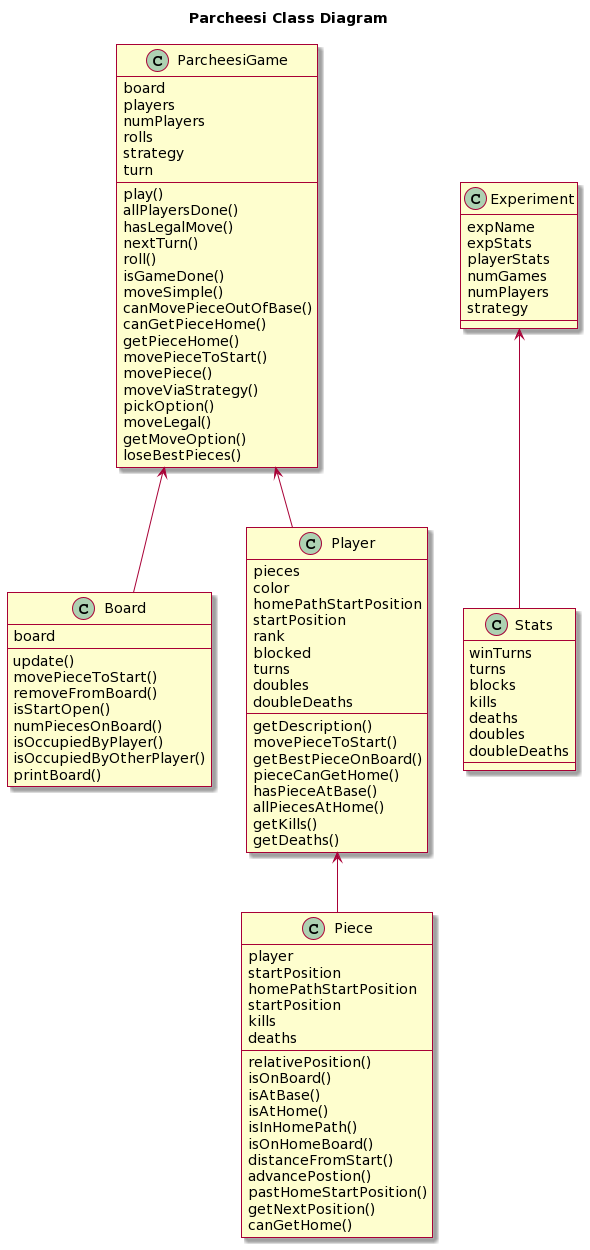

The diagram above was rendered by PlantUML. Its source (embedded in the PNG):
@startuml
skin rose

title Parcheesi Class Diagram


class Board {
  board
  update()
  movePieceToStart()
  removeFromBoard()
  isStartOpen()
  numPiecesOnBoard()
  isOccupiedByPlayer()
  isOccupiedByOtherPlayer()
  printBoard()
}

class Piece {
  player 
  startPosition
  homePathStartPosition
  startPosition
  kills
  deaths
  relativePosition()
  isOnBoard()
  isAtBase()
  isAtHome()
  isInHomePath()
  isOnHomeBoard()
  distanceFromStart()
  advancePostion()
  pastHomeStartPosition()
  getNextPosition()
  canGetHome()
}

class Player {
  pieces 
  color
  homePathStartPosition 
  startPosition 
  rank 
  blocked 
  turns 
  doubles 
  doubleDeaths 
  getDescription()
  movePieceToStart()
  getBestPieceOnBoard()
  pieceCanGetHome()
  hasPieceAtBase()
  allPiecesAtHome()
  getKills()
  getDeaths()
  
}

class ParcheesiGame {
    board 
    players 
    numPlayers 
    rolls 
    strategy 
    turn 
    play()
    allPlayersDone()
    hasLegalMove()
    nextTurn()
    roll()
    isGameDone()
    moveSimple()
    canMovePieceOutOfBase()
    canGetPieceHome()
    getPieceHome()
    movePieceToStart()
    movePiece()
    moveViaStrategy()
    pickOption()
    moveLegal()
    getMoveOption()
    loseBestPieces()
    
}

class Experiment {
    expName 
    expStats
    playerStats
    numGames 
    numPlayers 
    strategy 
    
}

class Stats {
    winTurns
    turns
    blocks
    kills
    deaths
    doubles
    doubleDeaths
}

Player <-- Piece
ParcheesiGame <-- Board
ParcheesiGame <-- Player
Experiment <-- Stats
@enduml